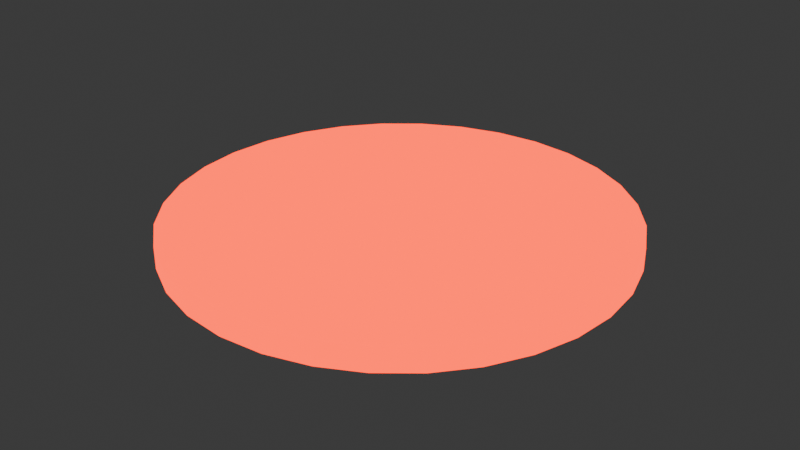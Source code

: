 # Source: Burner.blend  (saved by Blender 4.3.34; exported with 4.5.12 LTS)
import bpy
from mathutils import Matrix  # noqa: F401  (used for matrix-valued properties, if any)

bpy.ops.wm.read_factory_settings(use_empty=True)
scene = bpy.context.scene
scene.name = 'Scene'

# ---- collections
col_collection = bpy.data.collections.new('Collection'); scene.collection.children.link(col_collection)

# ---- materials (node trees are filled in below, after node groups)
mat_material = bpy.data.materials.new('Material')
mat_material.alpha_threshold = 0.0
mat_material.roughness = 0.5
mat_material.line_color = (0.0, 0.0, 0.0, 1.0)

# ---- material node trees
mat_material.use_nodes = True; mat_material.node_tree.nodes.clear()
_N = mat_material.node_tree.nodes; _L = mat_material.node_tree.links
n0 = _N.new('ShaderNodeOutputMaterial'); n0.name = 'Material Output'; n0.location = (300, 300)
n1 = _N.new('ShaderNodeBsdfPrincipled'); n1.name = 'Principled BSDF'; n1.location = (10, 300)
n1.inputs[0].default_value = (0.07459, 0.005207, 0.001777, 1.0)
n1.inputs[3].default_value = 1.45
n1.inputs[27].default_value = (1.0, 0.0381, 0.0, 1.0)
n1.inputs[28].default_value = 3.0
_L.new(n1.outputs[0], n0.inputs[0])
n0.is_active_output = True

# ---- world
world_world = bpy.data.worlds.new('World'); scene.world = world_world
world_world.use_nodes = True; world_world.node_tree.nodes.clear()
_N = world_world.node_tree.nodes; _L = world_world.node_tree.links
n0 = _N.new('ShaderNodeOutputWorld'); n0.name = 'World Output'; n0.location = (300, 300)
n1 = _N.new('ShaderNodeBackground'); n1.name = 'Background'; n1.location = (10, 300)
n1.inputs[0].default_value = (0.05088, 0.05088, 0.05088, 1.0)
_L.new(n1.outputs[0], n0.inputs[0])
n0.is_active_output = True
world_world.color = (0.05088, 0.05088, 0.05088)
world_world.sun_shadow_jitter_overblur = 0.0

# ---- meshes
me_cylinder = bpy.data.meshes.new('Cylinder')
me_cylinder.from_pydata([(0.0, 5.0, -0.25), (0.0, 5.0, 0.25), (0.9755, 4.904, -0.25), (0.9755, 4.904, 0.25), (1.913, 4.619, -0.25), (1.913, 4.619, 0.25), (2.778, 4.157, -0.25), (2.778, 4.157, 0.25), (3.536, 3.536, -0.25), (3.536, 3.536, 0.25), (4.157, 2.778, -0.25), (4.157, 2.778, 0.25), (4.619, 1.913, -0.25), (4.619, 1.913, 0.25), (4.904, 0.9755, -0.25), (4.904, 0.9755, 0.25), (5.0, 0.0, -0.25), (5.0, 0.0, 0.25), (4.904, -0.9755, -0.25), (4.904, -0.9755, 0.25), (4.619, -1.913, -0.25), (4.619, -1.913, 0.25), (4.157, -2.778, -0.25), (4.157, -2.778, 0.25), (3.536, -3.536, -0.25), (3.536, -3.536, 0.25), (2.778, -4.157, -0.25), (2.778, -4.157, 0.25), (1.913, -4.619, -0.25), (1.913, -4.619, 0.25), (0.9755, -4.904, -0.25), (0.9755, -4.904, 0.25), (0.0, -5.0, -0.25), (0.0, -5.0, 0.25), (-0.9755, -4.904, -0.25), (-0.9755, -4.904, 0.25), (-1.913, -4.619, -0.25), (-1.913, -4.619, 0.25), (-2.778, -4.157, -0.25), (-2.778, -4.157, 0.25), (-3.536, -3.536, -0.25), (-3.536, -3.536, 0.25), (-4.157, -2.778, -0.25), (-4.157, -2.778, 0.25), (-4.619, -1.913, -0.25), (-4.619, -1.913, 0.25), (-4.904, -0.9755, -0.25), (-4.904, -0.9755, 0.25), (-5.0, 0.0, -0.25), (-5.0, 0.0, 0.25), (-4.904, 0.9755, -0.25), (-4.904, 0.9755, 0.25), (-4.619, 1.913, -0.25), (-4.619, 1.913, 0.25), (-4.157, 2.778, -0.25), (-4.157, 2.778, 0.25), (-3.536, 3.536, -0.25), (-3.536, 3.536, 0.25), (-2.778, 4.157, -0.25), (-2.778, 4.157, 0.25), (-1.913, 4.619, -0.25), (-1.913, 4.619, 0.25), (-0.9755, 4.904, -0.25), (-0.9755, 4.904, 0.25)], [], [(0, 1, 3, 2), (2, 3, 5, 4), (4, 5, 7, 6), (6, 7, 9, 8), (8, 9, 11, 10), (10, 11, 13, 12), (12, 13, 15, 14), (14, 15, 17, 16), (16, 17, 19, 18), (18, 19, 21, 20), (20, 21, 23, 22), (22, 23, 25, 24), (24, 25, 27, 26), (26, 27, 29, 28), (28, 29, 31, 30), (30, 31, 33, 32), (32, 33, 35, 34), (34, 35, 37, 36), (36, 37, 39, 38), (38, 39, 41, 40), (40, 41, 43, 42), (42, 43, 45, 44), (44, 45, 47, 46), (46, 47, 49, 48), (48, 49, 51, 50), (50, 51, 53, 52), (52, 53, 55, 54), (54, 55, 57, 56), (56, 57, 59, 58), (58, 59, 61, 60), (3, 1, 63, 61, 59, 57, 55, 53, 51, 49, 47, 45, 43, 41, 39, 37, 35, 33, 31, 29, 27, 25, 23, 21, 19, 17, 15, 13, 11, 9, 7, 5), (60, 61, 63, 62), (62, 63, 1, 0), (0, 2, 4, 6, 8, 10, 12, 14, 16, 18, 20, 22, 24, 26, 28, 30, 32, 34, 36, 38, 40, 42, 44, 46, 48, 50, 52, 54, 56, 58, 60, 62)])
_uv = me_cylinder.uv_layers.new(name='UVMap')
_uv.uv.foreach_set('vector', [1.0, 0.5, 1.0, 1.0, 0.9688, 1.0, 0.9688, 0.5, 0.9688, 0.5, 0.9688, 1.0, 0.9375, 1.0, 0.9375, 0.5, 0.9375, 0.5, 0.9375, 1.0, 0.9062, 1.0, 0.9062, 0.5, 0.9062, 0.5, 0.9062, 1.0, 0.875, 1.0, 0.875, 0.5, 0.875, 0.5, 0.875, 1.0, 0.8438, 1.0, 0.8438, 0.5, 0.8438, 0.5, 0.8438, 1.0, 0.8125, 1.0, 0.8125, 0.5, 0.8125, 0.5, 0.8125, 1.0, 0.7812, 1.0, 0.7812, 0.5, 0.7812, 0.5, 0.7812, 1.0, 0.75, 1.0, 0.75, 0.5, 0.75, 0.5, 0.75, 1.0, 0.7188, 1.0, 0.7188, 0.5, 0.7188, 0.5, 0.7188, 1.0, 0.6875, 1.0, 0.6875, 0.5, 0.6875, 0.5, 0.6875, 1.0, 0.6562, 1.0, 0.6562, 0.5, 0.6562, 0.5, 0.6562, 1.0, 0.625, 1.0, 0.625, 0.5, 0.625, 0.5, 0.625, 1.0, 0.5938, 1.0, 0.5938, 0.5, 0.5938, 0.5, 0.5938, 1.0, 0.5625, 1.0, 0.5625, 0.5, 0.5625, 0.5, 0.5625, 1.0, 0.5312, 1.0, 0.5312, 0.5, 0.5312, 0.5, 0.5312, 1.0, 0.5, 1.0, 0.5, 0.5, 0.5, 0.5, 0.5, 1.0, 0.4688, 1.0, 0.4688, 0.5, 0.4688, 0.5, 0.4688, 1.0, 0.4375, 1.0, 0.4375, 0.5, 0.4375, 0.5, 0.4375, 1.0, 0.4062, 1.0, 0.4062, 0.5, 0.4062, 0.5, 0.4062, 1.0, 0.375, 1.0, 0.375, 0.5, 0.375, 0.5, 0.375, 1.0, 0.3438, 1.0, 0.3438, 0.5, 0.3438, 0.5, 0.3438, 1.0, 0.3125, 1.0, 0.3125, 0.5, 0.3125, 0.5, 0.3125, 1.0, 0.2812, 1.0, 0.2812, 0.5, 0.2812, 0.5, 0.2812, 1.0, 0.25, 1.0, 0.25, 0.5, 0.25, 0.5, 0.25, 1.0, 0.2188, 1.0, 0.2188, 0.5, 0.2188, 0.5, 0.2188, 1.0, 0.1875, 1.0, 0.1875, 0.5, 0.1875, 0.5, 0.1875, 1.0, 0.1562, 1.0, 0.1562, 0.5, 0.1562, 0.5, 0.1562, 1.0, 0.125, 1.0, 0.125, 0.5, 0.125, 0.5, 0.125, 1.0, 0.09375, 1.0, 0.09375, 0.5, 0.09375, 0.5, 0.09375, 1.0, 0.0625, 1.0, 0.0625, 0.5, 0.2968, 0.4854, 0.25, 0.49, 0.2032, 0.4854, 0.1582, 0.4717, 0.1167, 0.4496, 0.08029, 0.4197, 0.05045, 0.3833, 0.02827, 0.3418, 0.01461, 0.2968, 0.01, 0.25, 0.01461, 0.2032, 0.02827, 0.1582, 0.05045, 0.1167, 0.08029, 0.08029, 0.1167, 0.05045, 0.1582, 0.02827, 0.2032, 0.01461, 0.25, 0.01, 0.2968, 0.01461, 0.3418, 0.02827, 0.3833, 0.05045, 0.4197, 0.08029, 0.4496, 0.1167, 0.4717, 0.1582, 0.4854, 0.2032, 0.49, 0.25, 0.4854, 0.2968, 0.4717, 0.3418, 0.4496, 0.3833, 0.4197, 0.4197, 0.3833, 0.4496, 0.3418, 0.4717, 0.0625, 0.5, 0.0625, 1.0, 0.03125, 1.0, 0.03125, 0.5, 0.03125, 0.5, 0.03125, 1.0, 0.0, 1.0, 0.0, 0.5, 0.75, 0.49, 0.7968, 0.4854, 0.8418, 0.4717, 0.8833, 0.4496, 0.9197, 0.4197, 0.9496, 0.3833, 0.9717, 0.3418, 0.9854, 0.2968, 0.99, 0.25, 0.9854, 0.2032, 0.9717, 0.1582, 0.9496, 0.1167, 0.9197, 0.08029, 0.8833, 0.05045, 0.8418, 0.02827, 0.7968, 0.01461, 0.75, 0.01, 0.7032, 0.01461, 0.6582, 0.02827, 0.6167, 0.05045, 0.5803, 0.08029, 0.5504, 0.1167, 0.5283, 0.1582, 0.5146, 0.2032, 0.51, 0.25, 0.5146, 0.2968, 0.5283, 0.3418, 0.5504, 0.3833, 0.5803, 0.4197, 0.6167, 0.4496, 0.6582, 0.4717, 0.7032, 0.4854])
me_cylinder.materials.append(mat_material)
me_cylinder.update()

# ---- objects
ob_cylinder = bpy.data.objects.new('Cylinder', me_cylinder)

# ---- transforms, parenting, visibility, modifiers, constraints
ob_cylinder.location = (0.0, 0.0, 0.0)

# ---- collection membership
col_collection.objects.link(ob_cylinder)

# ---- scene / render settings (as saved in the file)
scene.frame_start = 1; scene.frame_end = 250; scene.frame_set(1)
scene.render.engine = 'BLENDER_EEVEE_NEXT'
bpy.context.view_layer.update()

# ---- added for rendering (the .blend has no active camera): camera
cam_auto = bpy.data.cameras.new('AutoCamera')
cam_auto.lens = 50.0
cam_auto.sensor_width = 36.0
cam_auto.clip_end = 1000.0
ob_auto_camera = bpy.data.objects.new('AutoCamera', cam_auto)
scene.collection.objects.link(ob_auto_camera)
ob_auto_camera.location = (13.0928, -15.7114, 10.4743)
ob_auto_camera.rotation_euler = (1.09748, -7.21219e-08, 0.694738)
scene.camera = ob_auto_camera
bpy.context.view_layer.update()
